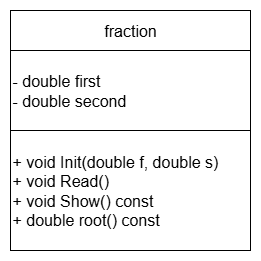

The diagram above was exported from draw.io. Its source (the exported page's mxGraphModel, read from the mxfile embedded in the PNG):
<mxGraphModel dx="1042" dy="660" grid="1" gridSize="10" guides="1" tooltips="1" connect="1" arrows="1" fold="1" page="1" pageScale="1" pageWidth="827" pageHeight="1169" math="0" shadow="0">
  <root>
    <mxCell id="0" />
    <mxCell id="1" parent="0" />
    <mxCell id="gY7BDImLRibvsuREt_h8-79" value="&lt;div&gt;&lt;font style=&quot;font-size: 16px;&quot;&gt;- double first&lt;/font&gt;&lt;/div&gt;&lt;div style=&quot;&quot;&gt;&lt;span style=&quot;background-color: transparent; color: light-dark(rgb(0, 0, 0), rgb(255, 255, 255));&quot;&gt;&lt;font style=&quot;font-size: 16px;&quot;&gt;- double second&lt;/font&gt;&lt;/span&gt;&lt;/div&gt;" style="rounded=0;whiteSpace=wrap;html=1;align=left;" vertex="1" parent="1">
      <mxGeometry x="360" y="320" width="240" height="80" as="geometry" />
    </mxCell>
    <mxCell id="gY7BDImLRibvsuREt_h8-80" value="&lt;font style=&quot;font-size: 16px;&quot;&gt;fraction&lt;/font&gt;" style="rounded=0;whiteSpace=wrap;html=1;" vertex="1" parent="1">
      <mxGeometry x="360" y="280" width="240" height="40" as="geometry" />
    </mxCell>
    <mxCell id="gY7BDImLRibvsuREt_h8-81" value="&lt;div&gt;&lt;span style=&quot;white-space: normal;&quot;&gt;&lt;font style=&quot;font-size: 16px;&quot;&gt;+ void Init(double f, double s)&lt;/font&gt;&lt;/span&gt;&lt;/div&gt;&lt;div&gt;&lt;span style=&quot;white-space: pre; white-space: normal;&quot;&gt;&lt;font style=&quot;font-size: 16px;&quot;&gt;&#09;&lt;/font&gt;&lt;/span&gt;&lt;/div&gt;&lt;div&gt;&lt;span style=&quot;white-space: normal;&quot;&gt;&lt;font style=&quot;font-size: 16px;&quot;&gt;+ void Read()&lt;/font&gt;&lt;/span&gt;&lt;/div&gt;&lt;div&gt;&lt;span style=&quot;white-space: pre; white-space: normal;&quot;&gt;&lt;font style=&quot;font-size: 16px;&quot;&gt;&#09;&lt;/font&gt;&lt;/span&gt;&lt;/div&gt;&lt;div&gt;&lt;span style=&quot;white-space: normal;&quot;&gt;&lt;font style=&quot;font-size: 16px;&quot;&gt;+ void Show() const&lt;/font&gt;&lt;/span&gt;&lt;/div&gt;&lt;div&gt;&lt;span style=&quot;white-space: pre; white-space: normal;&quot;&gt;&lt;font style=&quot;font-size: 16px;&quot;&gt;&#09;&lt;/font&gt;&lt;/span&gt;&lt;/div&gt;&lt;div&gt;&lt;span style=&quot;white-space: normal;&quot;&gt;&lt;font style=&quot;font-size: 16px;&quot;&gt;+ double root() const&lt;/font&gt;&lt;/span&gt;&lt;/div&gt;" style="rounded=0;whiteSpace=wrap;html=1;align=left;" vertex="1" parent="1">
      <mxGeometry x="360" y="400" width="240" height="120" as="geometry" />
    </mxCell>
  </root>
</mxGraphModel>